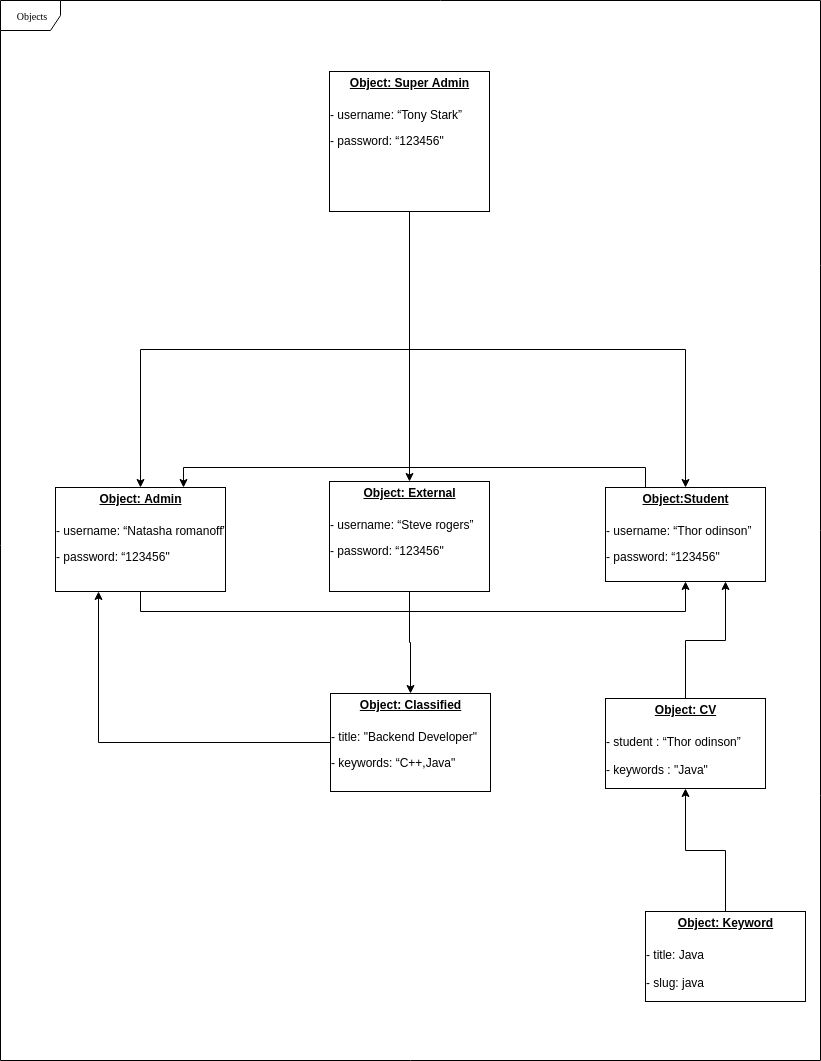

The diagram above was exported from draw.io. Its source (the exported page's mxGraphModel, read from the mxfile embedded in the PNG):
<mxGraphModel dx="1394" dy="670" grid="1" gridSize="10" guides="1" tooltips="1" connect="1" arrows="1" fold="1" page="1" pageScale="1" pageWidth="850" pageHeight="1100" background="#ffffff" math="0" shadow="0">
  <root>
    <mxCell id="0" />
    <mxCell id="1" parent="0" />
    <mxCell id="17acba5748e5396b-1" value="Objects" style="shape=umlFrame;whiteSpace=wrap;html=1;rounded=0;shadow=0;comic=0;labelBackgroundColor=none;strokeColor=#000000;strokeWidth=1;fillColor=#ffffff;fontFamily=Verdana;fontSize=10;fontColor=#000000;align=center;" parent="1" vertex="1">
      <mxGeometry x="15" y="29" width="820" height="1060" as="geometry" />
    </mxCell>
    <mxCell id="WhKWSlsNYlLptN4wGSdb-22" style="edgeStyle=orthogonalEdgeStyle;rounded=0;orthogonalLoop=1;jettySize=auto;html=1;entryX=0.5;entryY=0;entryDx=0;entryDy=0;" parent="1" source="WhKWSlsNYlLptN4wGSdb-17" target="WhKWSlsNYlLptN4wGSdb-19" edge="1">
      <mxGeometry relative="1" as="geometry" />
    </mxCell>
    <mxCell id="WhKWSlsNYlLptN4wGSdb-23" style="edgeStyle=orthogonalEdgeStyle;rounded=0;orthogonalLoop=1;jettySize=auto;html=1;exitX=0.5;exitY=1;exitDx=0;exitDy=0;entryX=0.5;entryY=0;entryDx=0;entryDy=0;" parent="1" source="WhKWSlsNYlLptN4wGSdb-17" target="WhKWSlsNYlLptN4wGSdb-20" edge="1">
      <mxGeometry relative="1" as="geometry" />
    </mxCell>
    <mxCell id="WhKWSlsNYlLptN4wGSdb-24" style="edgeStyle=orthogonalEdgeStyle;rounded=0;orthogonalLoop=1;jettySize=auto;html=1;exitX=0.5;exitY=1;exitDx=0;exitDy=0;entryX=0.5;entryY=0;entryDx=0;entryDy=0;" parent="1" source="WhKWSlsNYlLptN4wGSdb-17" target="WhKWSlsNYlLptN4wGSdb-18" edge="1">
      <mxGeometry relative="1" as="geometry" />
    </mxCell>
    <mxCell id="WhKWSlsNYlLptN4wGSdb-17" value="&lt;p style=&quot;margin: 0px ; margin-top: 4px ; text-align: center ; text-decoration: underline&quot;&gt;&lt;b&gt;Object: Super Admin&lt;/b&gt;&lt;/p&gt;&lt;p style=&quot;margin: 0px ; margin-top: 4px ; text-align: center ; text-decoration: underline&quot;&gt;&lt;b&gt;&lt;br&gt;&lt;/b&gt;&lt;/p&gt;&lt;span&gt;- username: “Tony Stark”&lt;/span&gt;&lt;span&gt;&lt;br&gt;&lt;/span&gt;&lt;p&gt;&lt;span&gt;- password: “123456&quot;&lt;/span&gt;&lt;span&gt;&lt;br&gt;&lt;/span&gt;&lt;/p&gt;&lt;p&gt;&lt;span&gt;&lt;br&gt;&lt;/span&gt;&lt;/p&gt;" style="verticalAlign=top;align=left;overflow=fill;fontSize=12;fontFamily=Helvetica;html=1;" parent="1" vertex="1">
      <mxGeometry x="344" y="100" width="160" height="140" as="geometry" />
    </mxCell>
    <mxCell id="WhKWSlsNYlLptN4wGSdb-25" style="edgeStyle=orthogonalEdgeStyle;rounded=0;orthogonalLoop=1;jettySize=auto;html=1;exitX=0.5;exitY=1;exitDx=0;exitDy=0;entryX=0.5;entryY=1;entryDx=0;entryDy=0;" parent="1" source="WhKWSlsNYlLptN4wGSdb-18" target="WhKWSlsNYlLptN4wGSdb-20" edge="1">
      <mxGeometry relative="1" as="geometry" />
    </mxCell>
    <mxCell id="WhKWSlsNYlLptN4wGSdb-18" value="&lt;p style=&quot;margin: 0px ; margin-top: 4px ; text-align: center ; text-decoration: underline&quot;&gt;&lt;b&gt;Object: Admin&lt;/b&gt;&lt;/p&gt;&lt;p style=&quot;margin: 0px ; margin-top: 4px ; text-align: center ; text-decoration: underline&quot;&gt;&lt;b&gt;&lt;br&gt;&lt;/b&gt;&lt;/p&gt;&lt;span&gt;- username: “Natasha romanoff”&lt;/span&gt;&lt;span&gt;&lt;br&gt;&lt;/span&gt;&lt;p&gt;&lt;span&gt;- password: “123456&quot;&lt;/span&gt;&lt;span&gt;&lt;br&gt;&lt;/span&gt;&lt;/p&gt;&lt;p&gt;&lt;span&gt;&lt;br&gt;&lt;/span&gt;&lt;/p&gt;" style="verticalAlign=top;align=left;overflow=fill;fontSize=12;fontFamily=Helvetica;html=1;" parent="1" vertex="1">
      <mxGeometry x="70" y="516" width="170" height="104" as="geometry" />
    </mxCell>
    <mxCell id="WhKWSlsNYlLptN4wGSdb-31" style="edgeStyle=orthogonalEdgeStyle;rounded=0;orthogonalLoop=1;jettySize=auto;html=1;exitX=0.5;exitY=1;exitDx=0;exitDy=0;entryX=0.5;entryY=0;entryDx=0;entryDy=0;" parent="1" source="WhKWSlsNYlLptN4wGSdb-19" target="WhKWSlsNYlLptN4wGSdb-29" edge="1">
      <mxGeometry relative="1" as="geometry" />
    </mxCell>
    <mxCell id="WhKWSlsNYlLptN4wGSdb-19" value="&lt;p style=&quot;margin: 0px ; margin-top: 4px ; text-align: center ; text-decoration: underline&quot;&gt;&lt;b&gt;Object: External&lt;/b&gt;&lt;/p&gt;&lt;p style=&quot;margin: 0px ; margin-top: 4px ; text-align: center ; text-decoration: underline&quot;&gt;&lt;b&gt;&lt;br&gt;&lt;/b&gt;&lt;/p&gt;&lt;span&gt;- username: “Steve rogers”&lt;/span&gt;&lt;span&gt;&lt;br&gt;&lt;/span&gt;&lt;p&gt;&lt;span&gt;- password: “123456&quot;&lt;/span&gt;&lt;span&gt;&lt;br&gt;&lt;/span&gt;&lt;/p&gt;&lt;p&gt;&lt;span&gt;&lt;br&gt;&lt;/span&gt;&lt;/p&gt;" style="verticalAlign=top;align=left;overflow=fill;fontSize=12;fontFamily=Helvetica;html=1;" parent="1" vertex="1">
      <mxGeometry x="344" y="510" width="160" height="110" as="geometry" />
    </mxCell>
    <mxCell id="WhKWSlsNYlLptN4wGSdb-39" style="edgeStyle=orthogonalEdgeStyle;rounded=0;orthogonalLoop=1;jettySize=auto;html=1;exitX=0.25;exitY=0;exitDx=0;exitDy=0;entryX=0.75;entryY=0;entryDx=0;entryDy=0;" parent="1" source="WhKWSlsNYlLptN4wGSdb-20" target="WhKWSlsNYlLptN4wGSdb-18" edge="1">
      <mxGeometry relative="1" as="geometry" />
    </mxCell>
    <mxCell id="WhKWSlsNYlLptN4wGSdb-20" value="&lt;p style=&quot;margin: 0px ; margin-top: 4px ; text-align: center ; text-decoration: underline&quot;&gt;&lt;b&gt;Object:Student&lt;/b&gt;&lt;/p&gt;&lt;p style=&quot;margin: 0px ; margin-top: 4px ; text-align: center ; text-decoration: underline&quot;&gt;&lt;b&gt;&lt;br&gt;&lt;/b&gt;&lt;/p&gt;&lt;span&gt;- username: “Thor odinson”&lt;/span&gt;&lt;span&gt;&lt;br&gt;&lt;/span&gt;&lt;p&gt;&lt;span&gt;- password: “123456&quot;&lt;/span&gt;&lt;span&gt;&lt;br&gt;&lt;/span&gt;&lt;/p&gt;&lt;p&gt;&lt;span&gt;&lt;br&gt;&lt;/span&gt;&lt;/p&gt;" style="verticalAlign=top;align=left;overflow=fill;fontSize=12;fontFamily=Helvetica;html=1;" parent="1" vertex="1">
      <mxGeometry x="620" y="516" width="160" height="94" as="geometry" />
    </mxCell>
    <mxCell id="WhKWSlsNYlLptN4wGSdb-33" style="edgeStyle=orthogonalEdgeStyle;rounded=0;orthogonalLoop=1;jettySize=auto;html=1;exitX=0.5;exitY=0;exitDx=0;exitDy=0;entryX=0.75;entryY=1;entryDx=0;entryDy=0;" parent="1" source="WhKWSlsNYlLptN4wGSdb-28" target="WhKWSlsNYlLptN4wGSdb-20" edge="1">
      <mxGeometry relative="1" as="geometry" />
    </mxCell>
    <mxCell id="WhKWSlsNYlLptN4wGSdb-28" value="&lt;p style=&quot;margin: 0px ; margin-top: 4px ; text-align: center ; text-decoration: underline&quot;&gt;&lt;b&gt;Object: CV&lt;/b&gt;&lt;/p&gt;&lt;p style=&quot;margin: 0px ; margin-top: 4px ; text-align: center ; text-decoration: underline&quot;&gt;&lt;b&gt;&lt;br&gt;&lt;/b&gt;&lt;/p&gt;&lt;span&gt;- student : “Thor odinson”&lt;br&gt;&lt;/span&gt;&lt;span&gt;&lt;br&gt;- keywords : &quot;Java&quot;&lt;br&gt;&lt;/span&gt;&lt;p&gt;&lt;span&gt;&lt;br&gt;&lt;/span&gt;&lt;/p&gt;" style="verticalAlign=top;align=left;overflow=fill;fontSize=12;fontFamily=Helvetica;html=1;" parent="1" vertex="1">
      <mxGeometry x="620" y="727" width="160" height="90" as="geometry" />
    </mxCell>
    <mxCell id="WhKWSlsNYlLptN4wGSdb-32" style="edgeStyle=orthogonalEdgeStyle;rounded=0;orthogonalLoop=1;jettySize=auto;html=1;exitX=0;exitY=0.5;exitDx=0;exitDy=0;entryX=0.25;entryY=1;entryDx=0;entryDy=0;" parent="1" source="WhKWSlsNYlLptN4wGSdb-29" target="WhKWSlsNYlLptN4wGSdb-18" edge="1">
      <mxGeometry relative="1" as="geometry" />
    </mxCell>
    <mxCell id="WhKWSlsNYlLptN4wGSdb-29" value="&lt;p style=&quot;margin: 0px ; margin-top: 4px ; text-align: center ; text-decoration: underline&quot;&gt;&lt;b&gt;Object: Classified&lt;/b&gt;&lt;/p&gt;&lt;p style=&quot;margin: 0px ; margin-top: 4px ; text-align: center ; text-decoration: underline&quot;&gt;&lt;b&gt;&lt;br&gt;&lt;/b&gt;&lt;/p&gt;&lt;span&gt;- title: &quot;Backend Developer&quot;&lt;/span&gt;&lt;span&gt;&lt;br&gt;&lt;/span&gt;&lt;p&gt;&lt;span&gt;- keywords:&amp;nbsp;“C++,Java&quot;&lt;/span&gt;&lt;span&gt;&lt;br&gt;&lt;/span&gt;&lt;/p&gt;&lt;p&gt;&lt;span&gt;&lt;br&gt;&lt;/span&gt;&lt;/p&gt;" style="verticalAlign=top;align=left;overflow=fill;fontSize=12;fontFamily=Helvetica;html=1;" parent="1" vertex="1">
      <mxGeometry x="345" y="722" width="160" height="98" as="geometry" />
    </mxCell>
    <mxCell id="WhKWSlsNYlLptN4wGSdb-35" style="edgeStyle=orthogonalEdgeStyle;rounded=0;orthogonalLoop=1;jettySize=auto;html=1;exitX=0.5;exitY=0;exitDx=0;exitDy=0;entryX=0.5;entryY=1;entryDx=0;entryDy=0;" parent="1" source="WhKWSlsNYlLptN4wGSdb-34" target="WhKWSlsNYlLptN4wGSdb-28" edge="1">
      <mxGeometry relative="1" as="geometry" />
    </mxCell>
    <mxCell id="WhKWSlsNYlLptN4wGSdb-34" value="&lt;p style=&quot;margin: 0px ; margin-top: 4px ; text-align: center ; text-decoration: underline&quot;&gt;&lt;b&gt;Object: Keyword&lt;/b&gt;&lt;/p&gt;&lt;p style=&quot;margin: 0px ; margin-top: 4px ; text-align: center ; text-decoration: underline&quot;&gt;&lt;b&gt;&lt;br&gt;&lt;/b&gt;&lt;/p&gt;&lt;span&gt;- title: Java&lt;br&gt;&lt;br&gt;- slug: java&amp;nbsp;&lt;br&gt;&lt;/span&gt;&lt;p&gt;&lt;span&gt;&lt;br&gt;&lt;/span&gt;&lt;/p&gt;" style="verticalAlign=top;align=left;overflow=fill;fontSize=12;fontFamily=Helvetica;html=1;" parent="1" vertex="1">
      <mxGeometry x="660" y="940" width="160" height="90" as="geometry" />
    </mxCell>
  </root>
</mxGraphModel>